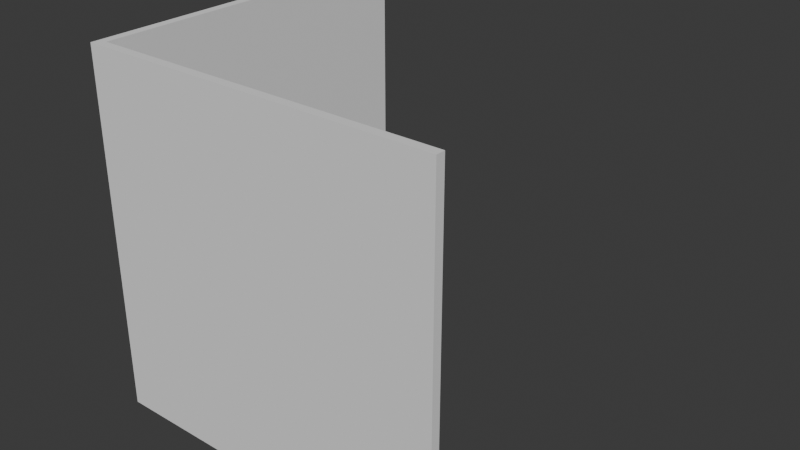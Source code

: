 # Source: FI-052_WorkShop_Sharp_Corner_Wall.blend  (saved by Blender 4.2.66; exported with 4.5.12 LTS)
import bpy
from mathutils import Matrix  # noqa: F401  (used for matrix-valued properties, if any)

bpy.ops.wm.read_factory_settings(use_empty=True)
scene = bpy.context.scene
scene.name = 'Scene'

# ---- collections
col_collection = bpy.data.collections.new('Collection'); scene.collection.children.link(col_collection)
col_export = bpy.data.collections.new('Export'); scene.collection.children.link(col_export)

# ---- world
world_world = bpy.data.worlds.new('World'); scene.world = world_world
world_world.use_nodes = True; world_world.node_tree.nodes.clear()
_N = world_world.node_tree.nodes; _L = world_world.node_tree.links
n0 = _N.new('ShaderNodeOutputWorld'); n0.name = 'World Output'; n0.location = (300, 300)
n1 = _N.new('ShaderNodeBackground'); n1.name = 'Background'; n1.location = (10, 300)
n1.inputs[0].default_value = (0.05088, 0.05088, 0.05088, 1.0)
_L.new(n1.outputs[0], n0.inputs[0])
n0.is_active_output = True
world_world.color = (0.05088, 0.05088, 0.05088)
world_world.sun_shadow_jitter_overblur = 0.0

# ---- meshes
me_cube_002 = bpy.data.meshes.new('Cube.002')
me_cube_002.from_pydata([(1.037e-05, -2.0, 2.0), (0.0, 0.0, 2.0), (0.05001, -2.0, 2.0), (1.037e-05, -2.0, 0.0), (0.0, 0.0, 0.0), (0.05001, -2.0, 0.0), (0.05001, -0.05001, 2.0), (0.05001, -0.05001, 0.0), (2.0, -1.013e-05, 2.0), (2.0, -0.05001, 2.0), (2.0, -1.013e-05, 0.0), (2.0, -0.05001, 0.0)], [], [(3, 0, 1, 4), (7, 6, 2, 5), (5, 2, 0, 3), (1, 0, 2, 6), (10, 4, 1, 8), (7, 11, 9, 6), (11, 10, 8, 9), (1, 6, 9, 8), (4, 10, 11, 7), (3, 4, 7, 5)])
_uv = me_cube_002.uv_layers.new(name='UVMap')
_uv.uv.foreach_set('vector', [0.4, 0.0, 0.625, 0.0, 0.625, 0.25, 0.4, 0.25, 0.4, 0.5063, 0.625, 0.5063, 0.625, 0.75, 0.4, 0.75, 0.4, 0.75, 0.625, 0.75, 0.625, 1.0, 0.4, 1.0, 0.875, 0.5, 0.875, 0.75, 0.625, 0.75, 0.625, 0.5063, 0.4, 0.0, 0.4, 0.25, 0.625, 0.25, 0.625, 0.0, 0.4, 0.5063, 0.4, 0.75, 0.625, 0.75, 0.625, 0.5063, 0.4, 0.75, 0.4, 1.0, 0.625, 1.0, 0.625, 0.75, 0.875, 0.5, 0.625, 0.5063, 0.625, 0.75, 0.875, 0.75, 0.4, 0.25, 0.4, 0.0, 0.4, 0.75, 0.4, 0.5063, 0.4, 0.0, 0.4, 0.25, 0.4, 0.5063, 0.4, 0.75])
me_cube_002.update()

# ---- objects
ob_fi_052_workshop_corner_wall = bpy.data.objects.new('FI-052 WorkShop Corner Wall', me_cube_002)

# ---- transforms, parenting, visibility, modifiers, constraints
ob_fi_052_workshop_corner_wall.location = (-1.0, -1.0, 0.0)
ob_fi_052_workshop_corner_wall.rotation_euler = (0.0, -0.0, 1.571)

# ---- collection membership
col_export.objects.link(ob_fi_052_workshop_corner_wall)

# ---- scene / render settings (as saved in the file)
scene.frame_start = 1; scene.frame_end = 250; scene.frame_set(1)
scene.render.engine = 'BLENDER_EEVEE_NEXT'
bpy.context.view_layer.update()

# ---- added for rendering (the .blend has no active camera and no usable light): camera, sun
cam_auto = bpy.data.cameras.new('AutoCamera')
cam_auto.lens = 50.0
cam_auto.sensor_width = 36.0
cam_auto.clip_end = 1000.0
ob_auto_camera = bpy.data.objects.new('AutoCamera', cam_auto)
scene.collection.objects.link(ob_auto_camera)
ob_auto_camera.location = (3.20506, -3.84608, 3.56405)
ob_auto_camera.rotation_euler = (1.09748, -7.21219e-08, 0.694738)
scene.camera = ob_auto_camera
light_auto_sun = bpy.data.lights.new('AutoSun', 'SUN')
light_auto_sun.energy = 3.0
light_auto_sun.angle = 0.0523599
ob_auto_sun = bpy.data.objects.new('AutoSun', light_auto_sun)
scene.collection.objects.link(ob_auto_sun)
ob_auto_sun.rotation_euler = (0.872665, 0.174533, 0.523599)
bpy.context.view_layer.update()
